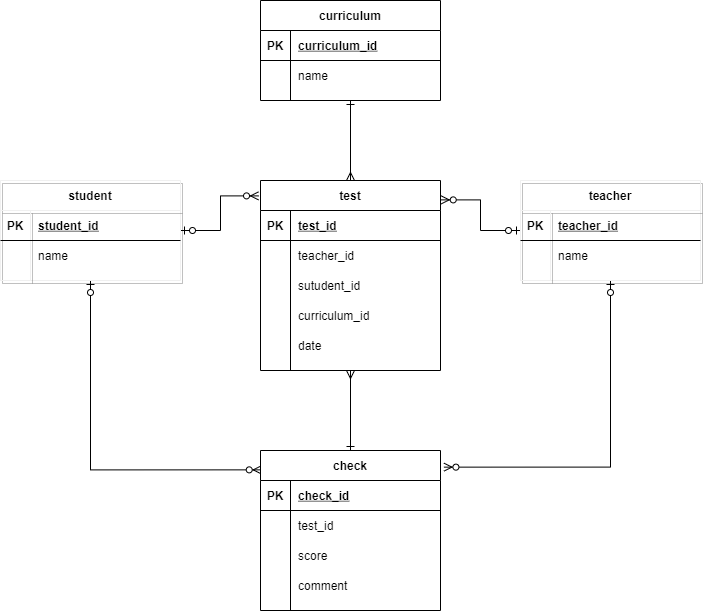

The diagram above was exported from draw.io. Its source (the exported page's mxGraphModel, read from the mxfile embedded in the PNG):
<mxGraphModel dx="714" dy="372" grid="1" gridSize="10" guides="1" tooltips="1" connect="1" arrows="1" fold="1" page="1" pageScale="1" pageWidth="827" pageHeight="1169" math="0" shadow="0">
  <root>
    <mxCell id="hXaqMw7BbPhufin9D2ZZ-0" />
    <mxCell id="hXaqMw7BbPhufin9D2ZZ-1" parent="hXaqMw7BbPhufin9D2ZZ-0" />
    <mxCell id="khk8YbqevoHiKLvu5xFE-0" style="edgeStyle=orthogonalEdgeStyle;rounded=0;orthogonalLoop=1;jettySize=auto;html=1;entryX=0.5;entryY=0;entryDx=0;entryDy=0;startArrow=ERzeroToOne;startFill=1;endArrow=ERzeroToMany;endFill=1;" parent="hXaqMw7BbPhufin9D2ZZ-1" edge="1">
      <mxGeometry relative="1" as="geometry">
        <mxPoint x="360" y="260" as="sourcePoint" />
      </mxGeometry>
    </mxCell>
    <mxCell id="khk8YbqevoHiKLvu5xFE-63" style="edgeStyle=orthogonalEdgeStyle;rounded=0;orthogonalLoop=1;jettySize=auto;html=1;entryX=0.5;entryY=0;entryDx=0;entryDy=0;startArrow=ERzeroToOne;startFill=1;endArrow=ERzeroToMany;endFill=1;" parent="hXaqMw7BbPhufin9D2ZZ-1" edge="1">
      <mxGeometry relative="1" as="geometry">
        <mxPoint x="270" y="235" as="sourcePoint" />
      </mxGeometry>
    </mxCell>
    <mxCell id="khk8YbqevoHiKLvu5xFE-64" style="edgeStyle=orthogonalEdgeStyle;rounded=0;orthogonalLoop=1;jettySize=auto;html=1;entryX=0.5;entryY=0;entryDx=0;entryDy=0;startArrow=ERzeroToOne;startFill=1;endArrow=ERzeroToMany;endFill=1;" parent="hXaqMw7BbPhufin9D2ZZ-1" edge="1">
      <mxGeometry relative="1" as="geometry">
        <mxPoint x="450" y="235" as="sourcePoint" />
      </mxGeometry>
    </mxCell>
    <mxCell id="wmkQ5p930RNi-u8jGJ8C-37" style="edgeStyle=orthogonalEdgeStyle;rounded=0;orthogonalLoop=1;jettySize=auto;html=1;entryX=0.004;entryY=0.121;entryDx=0;entryDy=0;entryPerimeter=0;startArrow=ERzeroToOne;startFill=1;endArrow=ERzeroToMany;endFill=1;exitX=0.5;exitY=1;exitDx=0;exitDy=0;" edge="1" parent="hXaqMw7BbPhufin9D2ZZ-1" source="khk8YbqevoHiKLvu5xFE-139" target="wmkQ5p930RNi-u8jGJ8C-20">
      <mxGeometry relative="1" as="geometry" />
    </mxCell>
    <mxCell id="wmkQ5p930RNi-u8jGJ8C-40" style="edgeStyle=orthogonalEdgeStyle;rounded=0;orthogonalLoop=1;jettySize=auto;html=1;entryX=-0.011;entryY=0.081;entryDx=0;entryDy=0;entryPerimeter=0;startArrow=ERzeroToOne;startFill=1;endArrow=ERzeroToMany;endFill=1;" edge="1" parent="hXaqMw7BbPhufin9D2ZZ-1" source="khk8YbqevoHiKLvu5xFE-139" target="aL4riOeIaezRdTkDqCL_-1">
      <mxGeometry relative="1" as="geometry" />
    </mxCell>
    <mxCell id="khk8YbqevoHiKLvu5xFE-139" value="student" style="shape=table;startSize=30;container=1;collapsible=1;childLayout=tableLayout;fixedRows=1;rowLines=0;fontStyle=1;align=center;resizeLast=1;shadow=1;strokeColor=#f0f0f0;fillColor=none;" parent="hXaqMw7BbPhufin9D2ZZ-1" vertex="1">
      <mxGeometry x="60" y="200" width="180" height="100" as="geometry" />
    </mxCell>
    <mxCell id="khk8YbqevoHiKLvu5xFE-140" value="" style="shape=partialRectangle;collapsible=0;dropTarget=0;pointerEvents=0;fillColor=none;top=0;left=0;bottom=1;right=0;points=[[0,0.5],[1,0.5]];portConstraint=eastwest;" parent="khk8YbqevoHiKLvu5xFE-139" vertex="1">
      <mxGeometry y="30" width="180" height="30" as="geometry" />
    </mxCell>
    <mxCell id="khk8YbqevoHiKLvu5xFE-141" value="PK" style="shape=partialRectangle;connectable=0;fillColor=none;top=0;left=0;bottom=0;right=0;fontStyle=1;overflow=hidden;" parent="khk8YbqevoHiKLvu5xFE-140" vertex="1">
      <mxGeometry width="30" height="30" as="geometry" />
    </mxCell>
    <mxCell id="khk8YbqevoHiKLvu5xFE-142" value="student_id" style="shape=partialRectangle;connectable=0;fillColor=none;top=0;left=0;bottom=0;right=0;align=left;spacingLeft=6;fontStyle=5;overflow=hidden;" parent="khk8YbqevoHiKLvu5xFE-140" vertex="1">
      <mxGeometry x="30" width="150" height="30" as="geometry" />
    </mxCell>
    <mxCell id="khk8YbqevoHiKLvu5xFE-143" value="" style="shape=partialRectangle;collapsible=0;dropTarget=0;pointerEvents=0;fillColor=none;top=0;left=0;bottom=0;right=0;points=[[0,0.5],[1,0.5]];portConstraint=eastwest;" parent="khk8YbqevoHiKLvu5xFE-139" vertex="1">
      <mxGeometry y="60" width="180" height="30" as="geometry" />
    </mxCell>
    <mxCell id="khk8YbqevoHiKLvu5xFE-144" value="" style="shape=partialRectangle;connectable=0;fillColor=none;top=0;left=0;bottom=0;right=0;editable=1;overflow=hidden;" parent="khk8YbqevoHiKLvu5xFE-143" vertex="1">
      <mxGeometry width="30" height="30" as="geometry" />
    </mxCell>
    <mxCell id="khk8YbqevoHiKLvu5xFE-145" value="name" style="shape=partialRectangle;connectable=0;fillColor=none;top=0;left=0;bottom=0;right=0;align=left;spacingLeft=6;overflow=hidden;" parent="khk8YbqevoHiKLvu5xFE-143" vertex="1">
      <mxGeometry x="30" width="150" height="30" as="geometry" />
    </mxCell>
    <mxCell id="wmkQ5p930RNi-u8jGJ8C-35" style="edgeStyle=orthogonalEdgeStyle;rounded=0;orthogonalLoop=1;jettySize=auto;html=1;entryX=0.5;entryY=0;entryDx=0;entryDy=0;startArrow=ERone;startFill=0;endArrow=ERmany;endFill=0;" edge="1" parent="hXaqMw7BbPhufin9D2ZZ-1" source="khk8YbqevoHiKLvu5xFE-149" target="aL4riOeIaezRdTkDqCL_-1">
      <mxGeometry relative="1" as="geometry" />
    </mxCell>
    <mxCell id="khk8YbqevoHiKLvu5xFE-149" value="curriculum" style="shape=table;startSize=30;container=1;collapsible=1;childLayout=tableLayout;fixedRows=1;rowLines=0;fontStyle=1;align=center;resizeLast=1;" parent="hXaqMw7BbPhufin9D2ZZ-1" vertex="1">
      <mxGeometry x="320" y="20" width="180" height="100" as="geometry" />
    </mxCell>
    <mxCell id="khk8YbqevoHiKLvu5xFE-150" value="" style="shape=partialRectangle;collapsible=0;dropTarget=0;pointerEvents=0;fillColor=none;top=0;left=0;bottom=1;right=0;points=[[0,0.5],[1,0.5]];portConstraint=eastwest;" parent="khk8YbqevoHiKLvu5xFE-149" vertex="1">
      <mxGeometry y="30" width="180" height="30" as="geometry" />
    </mxCell>
    <mxCell id="khk8YbqevoHiKLvu5xFE-151" value="PK" style="shape=partialRectangle;connectable=0;fillColor=none;top=0;left=0;bottom=0;right=0;fontStyle=1;overflow=hidden;" parent="khk8YbqevoHiKLvu5xFE-150" vertex="1">
      <mxGeometry width="30" height="30" as="geometry" />
    </mxCell>
    <mxCell id="khk8YbqevoHiKLvu5xFE-152" value="curriculum_id" style="shape=partialRectangle;connectable=0;fillColor=none;top=0;left=0;bottom=0;right=0;align=left;spacingLeft=6;fontStyle=5;overflow=hidden;" parent="khk8YbqevoHiKLvu5xFE-150" vertex="1">
      <mxGeometry x="30" width="150" height="30" as="geometry" />
    </mxCell>
    <mxCell id="khk8YbqevoHiKLvu5xFE-153" value="" style="shape=partialRectangle;collapsible=0;dropTarget=0;pointerEvents=0;fillColor=none;top=0;left=0;bottom=0;right=0;points=[[0,0.5],[1,0.5]];portConstraint=eastwest;" parent="khk8YbqevoHiKLvu5xFE-149" vertex="1">
      <mxGeometry y="60" width="180" height="30" as="geometry" />
    </mxCell>
    <mxCell id="khk8YbqevoHiKLvu5xFE-154" value="" style="shape=partialRectangle;connectable=0;fillColor=none;top=0;left=0;bottom=0;right=0;editable=1;overflow=hidden;" parent="khk8YbqevoHiKLvu5xFE-153" vertex="1">
      <mxGeometry width="30" height="30" as="geometry" />
    </mxCell>
    <mxCell id="khk8YbqevoHiKLvu5xFE-155" value="name" style="shape=partialRectangle;connectable=0;fillColor=none;top=0;left=0;bottom=0;right=0;align=left;spacingLeft=6;overflow=hidden;" parent="khk8YbqevoHiKLvu5xFE-153" vertex="1">
      <mxGeometry x="30" width="150" height="30" as="geometry" />
    </mxCell>
    <mxCell id="wmkQ5p930RNi-u8jGJ8C-38" style="edgeStyle=orthogonalEdgeStyle;rounded=0;orthogonalLoop=1;jettySize=auto;html=1;entryX=1.019;entryY=0.104;entryDx=0;entryDy=0;entryPerimeter=0;startArrow=ERzeroToOne;startFill=1;endArrow=ERzeroToMany;endFill=1;" edge="1" parent="hXaqMw7BbPhufin9D2ZZ-1" source="6NkqxMhDMJCEpXHnxkNr-0" target="wmkQ5p930RNi-u8jGJ8C-20">
      <mxGeometry relative="1" as="geometry">
        <Array as="points">
          <mxPoint x="670" y="487" />
        </Array>
      </mxGeometry>
    </mxCell>
    <mxCell id="wmkQ5p930RNi-u8jGJ8C-39" style="edgeStyle=orthogonalEdgeStyle;rounded=0;orthogonalLoop=1;jettySize=auto;html=1;entryX=1.004;entryY=0.102;entryDx=0;entryDy=0;entryPerimeter=0;startArrow=ERzeroToOne;startFill=1;endArrow=ERzeroToMany;endFill=1;" edge="1" parent="hXaqMw7BbPhufin9D2ZZ-1" source="6NkqxMhDMJCEpXHnxkNr-0" target="aL4riOeIaezRdTkDqCL_-1">
      <mxGeometry relative="1" as="geometry" />
    </mxCell>
    <mxCell id="6NkqxMhDMJCEpXHnxkNr-0" value="teacher" style="shape=table;startSize=30;container=1;collapsible=1;childLayout=tableLayout;fixedRows=1;rowLines=0;fontStyle=1;align=center;resizeLast=1;shadow=1;strokeColor=#f0f0f0;fillColor=none;" parent="hXaqMw7BbPhufin9D2ZZ-1" vertex="1">
      <mxGeometry x="580" y="200" width="180" height="100" as="geometry" />
    </mxCell>
    <mxCell id="6NkqxMhDMJCEpXHnxkNr-1" value="" style="shape=partialRectangle;collapsible=0;dropTarget=0;pointerEvents=0;fillColor=none;top=0;left=0;bottom=1;right=0;points=[[0,0.5],[1,0.5]];portConstraint=eastwest;" parent="6NkqxMhDMJCEpXHnxkNr-0" vertex="1">
      <mxGeometry y="30" width="180" height="30" as="geometry" />
    </mxCell>
    <mxCell id="6NkqxMhDMJCEpXHnxkNr-2" value="PK" style="shape=partialRectangle;connectable=0;fillColor=none;top=0;left=0;bottom=0;right=0;fontStyle=1;overflow=hidden;" parent="6NkqxMhDMJCEpXHnxkNr-1" vertex="1">
      <mxGeometry width="30" height="30" as="geometry" />
    </mxCell>
    <mxCell id="6NkqxMhDMJCEpXHnxkNr-3" value="teacher_id" style="shape=partialRectangle;connectable=0;fillColor=none;top=0;left=0;bottom=0;right=0;align=left;spacingLeft=6;fontStyle=5;overflow=hidden;" parent="6NkqxMhDMJCEpXHnxkNr-1" vertex="1">
      <mxGeometry x="30" width="150" height="30" as="geometry" />
    </mxCell>
    <mxCell id="6NkqxMhDMJCEpXHnxkNr-4" value="" style="shape=partialRectangle;collapsible=0;dropTarget=0;pointerEvents=0;fillColor=none;top=0;left=0;bottom=0;right=0;points=[[0,0.5],[1,0.5]];portConstraint=eastwest;" parent="6NkqxMhDMJCEpXHnxkNr-0" vertex="1">
      <mxGeometry y="60" width="180" height="30" as="geometry" />
    </mxCell>
    <mxCell id="6NkqxMhDMJCEpXHnxkNr-5" value="" style="shape=partialRectangle;connectable=0;fillColor=none;top=0;left=0;bottom=0;right=0;editable=1;overflow=hidden;" parent="6NkqxMhDMJCEpXHnxkNr-4" vertex="1">
      <mxGeometry width="30" height="30" as="geometry" />
    </mxCell>
    <mxCell id="6NkqxMhDMJCEpXHnxkNr-6" value="name" style="shape=partialRectangle;connectable=0;fillColor=none;top=0;left=0;bottom=0;right=0;align=left;spacingLeft=6;overflow=hidden;" parent="6NkqxMhDMJCEpXHnxkNr-4" vertex="1">
      <mxGeometry x="30" width="150" height="30" as="geometry" />
    </mxCell>
    <mxCell id="aL4riOeIaezRdTkDqCL_-1" value="test" style="shape=table;startSize=30;container=1;collapsible=1;childLayout=tableLayout;fixedRows=1;rowLines=0;fontStyle=1;align=center;resizeLast=1;" vertex="1" parent="hXaqMw7BbPhufin9D2ZZ-1">
      <mxGeometry x="320" y="200" width="180" height="190" as="geometry" />
    </mxCell>
    <mxCell id="aL4riOeIaezRdTkDqCL_-2" value="" style="shape=partialRectangle;collapsible=0;dropTarget=0;pointerEvents=0;fillColor=none;top=0;left=0;bottom=1;right=0;points=[[0,0.5],[1,0.5]];portConstraint=eastwest;" vertex="1" parent="aL4riOeIaezRdTkDqCL_-1">
      <mxGeometry y="30" width="180" height="30" as="geometry" />
    </mxCell>
    <mxCell id="aL4riOeIaezRdTkDqCL_-3" value="PK" style="shape=partialRectangle;connectable=0;fillColor=none;top=0;left=0;bottom=0;right=0;fontStyle=1;overflow=hidden;" vertex="1" parent="aL4riOeIaezRdTkDqCL_-2">
      <mxGeometry width="30" height="30" as="geometry" />
    </mxCell>
    <mxCell id="aL4riOeIaezRdTkDqCL_-4" value="test_id" style="shape=partialRectangle;connectable=0;fillColor=none;top=0;left=0;bottom=0;right=0;align=left;spacingLeft=6;fontStyle=5;overflow=hidden;" vertex="1" parent="aL4riOeIaezRdTkDqCL_-2">
      <mxGeometry x="30" width="150" height="30" as="geometry" />
    </mxCell>
    <mxCell id="aL4riOeIaezRdTkDqCL_-5" value="" style="shape=partialRectangle;collapsible=0;dropTarget=0;pointerEvents=0;fillColor=none;top=0;left=0;bottom=0;right=0;points=[[0,0.5],[1,0.5]];portConstraint=eastwest;" vertex="1" parent="aL4riOeIaezRdTkDqCL_-1">
      <mxGeometry y="60" width="180" height="30" as="geometry" />
    </mxCell>
    <mxCell id="aL4riOeIaezRdTkDqCL_-6" value="" style="shape=partialRectangle;connectable=0;fillColor=none;top=0;left=0;bottom=0;right=0;editable=1;overflow=hidden;" vertex="1" parent="aL4riOeIaezRdTkDqCL_-5">
      <mxGeometry width="30" height="30" as="geometry" />
    </mxCell>
    <mxCell id="aL4riOeIaezRdTkDqCL_-7" value="teacher_id" style="shape=partialRectangle;connectable=0;fillColor=none;top=0;left=0;bottom=0;right=0;align=left;spacingLeft=6;overflow=hidden;" vertex="1" parent="aL4riOeIaezRdTkDqCL_-5">
      <mxGeometry x="30" width="150" height="30" as="geometry" />
    </mxCell>
    <mxCell id="aL4riOeIaezRdTkDqCL_-8" value="" style="shape=partialRectangle;collapsible=0;dropTarget=0;pointerEvents=0;fillColor=none;top=0;left=0;bottom=0;right=0;points=[[0,0.5],[1,0.5]];portConstraint=eastwest;" vertex="1" parent="aL4riOeIaezRdTkDqCL_-1">
      <mxGeometry y="90" width="180" height="30" as="geometry" />
    </mxCell>
    <mxCell id="aL4riOeIaezRdTkDqCL_-9" value="" style="shape=partialRectangle;connectable=0;fillColor=none;top=0;left=0;bottom=0;right=0;editable=1;overflow=hidden;" vertex="1" parent="aL4riOeIaezRdTkDqCL_-8">
      <mxGeometry width="30" height="30" as="geometry" />
    </mxCell>
    <mxCell id="aL4riOeIaezRdTkDqCL_-10" value="sutudent_id" style="shape=partialRectangle;connectable=0;fillColor=none;top=0;left=0;bottom=0;right=0;align=left;spacingLeft=6;overflow=hidden;" vertex="1" parent="aL4riOeIaezRdTkDqCL_-8">
      <mxGeometry x="30" width="150" height="30" as="geometry" />
    </mxCell>
    <mxCell id="aL4riOeIaezRdTkDqCL_-11" value="" style="shape=partialRectangle;collapsible=0;dropTarget=0;pointerEvents=0;fillColor=none;top=0;left=0;bottom=0;right=0;points=[[0,0.5],[1,0.5]];portConstraint=eastwest;" vertex="1" parent="aL4riOeIaezRdTkDqCL_-1">
      <mxGeometry y="120" width="180" height="30" as="geometry" />
    </mxCell>
    <mxCell id="aL4riOeIaezRdTkDqCL_-12" value="" style="shape=partialRectangle;connectable=0;fillColor=none;top=0;left=0;bottom=0;right=0;editable=1;overflow=hidden;" vertex="1" parent="aL4riOeIaezRdTkDqCL_-11">
      <mxGeometry width="30" height="30" as="geometry" />
    </mxCell>
    <mxCell id="aL4riOeIaezRdTkDqCL_-13" value="curriculum_id" style="shape=partialRectangle;connectable=0;fillColor=none;top=0;left=0;bottom=0;right=0;align=left;spacingLeft=6;overflow=hidden;" vertex="1" parent="aL4riOeIaezRdTkDqCL_-11">
      <mxGeometry x="30" width="150" height="30" as="geometry" />
    </mxCell>
    <mxCell id="wmkQ5p930RNi-u8jGJ8C-0" style="shape=partialRectangle;collapsible=0;dropTarget=0;pointerEvents=0;fillColor=none;top=0;left=0;bottom=0;right=0;points=[[0,0.5],[1,0.5]];portConstraint=eastwest;" vertex="1" parent="aL4riOeIaezRdTkDqCL_-1">
      <mxGeometry y="150" width="180" height="30" as="geometry" />
    </mxCell>
    <mxCell id="wmkQ5p930RNi-u8jGJ8C-1" style="shape=partialRectangle;connectable=0;fillColor=none;top=0;left=0;bottom=0;right=0;editable=1;overflow=hidden;" vertex="1" parent="wmkQ5p930RNi-u8jGJ8C-0">
      <mxGeometry width="30" height="30" as="geometry" />
    </mxCell>
    <mxCell id="wmkQ5p930RNi-u8jGJ8C-2" value="date" style="shape=partialRectangle;connectable=0;fillColor=none;top=0;left=0;bottom=0;right=0;align=left;spacingLeft=6;overflow=hidden;" vertex="1" parent="wmkQ5p930RNi-u8jGJ8C-0">
      <mxGeometry x="30" width="150" height="30" as="geometry" />
    </mxCell>
    <mxCell id="wmkQ5p930RNi-u8jGJ8C-36" style="edgeStyle=orthogonalEdgeStyle;rounded=0;orthogonalLoop=1;jettySize=auto;html=1;entryX=0.5;entryY=1;entryDx=0;entryDy=0;startArrow=ERone;startFill=0;endArrow=ERmany;endFill=0;" edge="1" parent="hXaqMw7BbPhufin9D2ZZ-1" source="wmkQ5p930RNi-u8jGJ8C-20" target="aL4riOeIaezRdTkDqCL_-1">
      <mxGeometry relative="1" as="geometry" />
    </mxCell>
    <mxCell id="wmkQ5p930RNi-u8jGJ8C-20" value="check" style="shape=table;startSize=30;container=1;collapsible=1;childLayout=tableLayout;fixedRows=1;rowLines=0;fontStyle=1;align=center;resizeLast=1;" vertex="1" parent="hXaqMw7BbPhufin9D2ZZ-1">
      <mxGeometry x="320" y="470" width="180" height="160" as="geometry" />
    </mxCell>
    <mxCell id="wmkQ5p930RNi-u8jGJ8C-21" value="" style="shape=partialRectangle;collapsible=0;dropTarget=0;pointerEvents=0;fillColor=none;top=0;left=0;bottom=1;right=0;points=[[0,0.5],[1,0.5]];portConstraint=eastwest;" vertex="1" parent="wmkQ5p930RNi-u8jGJ8C-20">
      <mxGeometry y="30" width="180" height="30" as="geometry" />
    </mxCell>
    <mxCell id="wmkQ5p930RNi-u8jGJ8C-22" value="PK" style="shape=partialRectangle;connectable=0;fillColor=none;top=0;left=0;bottom=0;right=0;fontStyle=1;overflow=hidden;" vertex="1" parent="wmkQ5p930RNi-u8jGJ8C-21">
      <mxGeometry width="30" height="30" as="geometry" />
    </mxCell>
    <mxCell id="wmkQ5p930RNi-u8jGJ8C-23" value="check_id" style="shape=partialRectangle;connectable=0;fillColor=none;top=0;left=0;bottom=0;right=0;align=left;spacingLeft=6;fontStyle=5;overflow=hidden;" vertex="1" parent="wmkQ5p930RNi-u8jGJ8C-21">
      <mxGeometry x="30" width="150" height="30" as="geometry" />
    </mxCell>
    <mxCell id="wmkQ5p930RNi-u8jGJ8C-24" value="" style="shape=partialRectangle;collapsible=0;dropTarget=0;pointerEvents=0;fillColor=none;top=0;left=0;bottom=0;right=0;points=[[0,0.5],[1,0.5]];portConstraint=eastwest;" vertex="1" parent="wmkQ5p930RNi-u8jGJ8C-20">
      <mxGeometry y="60" width="180" height="30" as="geometry" />
    </mxCell>
    <mxCell id="wmkQ5p930RNi-u8jGJ8C-25" value="" style="shape=partialRectangle;connectable=0;fillColor=none;top=0;left=0;bottom=0;right=0;editable=1;overflow=hidden;" vertex="1" parent="wmkQ5p930RNi-u8jGJ8C-24">
      <mxGeometry width="30" height="30" as="geometry" />
    </mxCell>
    <mxCell id="wmkQ5p930RNi-u8jGJ8C-26" value="test_id" style="shape=partialRectangle;connectable=0;fillColor=none;top=0;left=0;bottom=0;right=0;align=left;spacingLeft=6;overflow=hidden;" vertex="1" parent="wmkQ5p930RNi-u8jGJ8C-24">
      <mxGeometry x="30" width="150" height="30" as="geometry" />
    </mxCell>
    <mxCell id="wmkQ5p930RNi-u8jGJ8C-27" value="" style="shape=partialRectangle;collapsible=0;dropTarget=0;pointerEvents=0;fillColor=none;top=0;left=0;bottom=0;right=0;points=[[0,0.5],[1,0.5]];portConstraint=eastwest;" vertex="1" parent="wmkQ5p930RNi-u8jGJ8C-20">
      <mxGeometry y="90" width="180" height="30" as="geometry" />
    </mxCell>
    <mxCell id="wmkQ5p930RNi-u8jGJ8C-28" value="" style="shape=partialRectangle;connectable=0;fillColor=none;top=0;left=0;bottom=0;right=0;editable=1;overflow=hidden;" vertex="1" parent="wmkQ5p930RNi-u8jGJ8C-27">
      <mxGeometry width="30" height="30" as="geometry" />
    </mxCell>
    <mxCell id="wmkQ5p930RNi-u8jGJ8C-29" value="score" style="shape=partialRectangle;connectable=0;fillColor=none;top=0;left=0;bottom=0;right=0;align=left;spacingLeft=6;overflow=hidden;" vertex="1" parent="wmkQ5p930RNi-u8jGJ8C-27">
      <mxGeometry x="30" width="150" height="30" as="geometry" />
    </mxCell>
    <mxCell id="wmkQ5p930RNi-u8jGJ8C-30" value="" style="shape=partialRectangle;collapsible=0;dropTarget=0;pointerEvents=0;fillColor=none;top=0;left=0;bottom=0;right=0;points=[[0,0.5],[1,0.5]];portConstraint=eastwest;" vertex="1" parent="wmkQ5p930RNi-u8jGJ8C-20">
      <mxGeometry y="120" width="180" height="30" as="geometry" />
    </mxCell>
    <mxCell id="wmkQ5p930RNi-u8jGJ8C-31" value="" style="shape=partialRectangle;connectable=0;fillColor=none;top=0;left=0;bottom=0;right=0;editable=1;overflow=hidden;" vertex="1" parent="wmkQ5p930RNi-u8jGJ8C-30">
      <mxGeometry width="30" height="30" as="geometry" />
    </mxCell>
    <mxCell id="wmkQ5p930RNi-u8jGJ8C-32" value="comment" style="shape=partialRectangle;connectable=0;fillColor=none;top=0;left=0;bottom=0;right=0;align=left;spacingLeft=6;overflow=hidden;" vertex="1" parent="wmkQ5p930RNi-u8jGJ8C-30">
      <mxGeometry x="30" width="150" height="30" as="geometry" />
    </mxCell>
  </root>
</mxGraphModel>